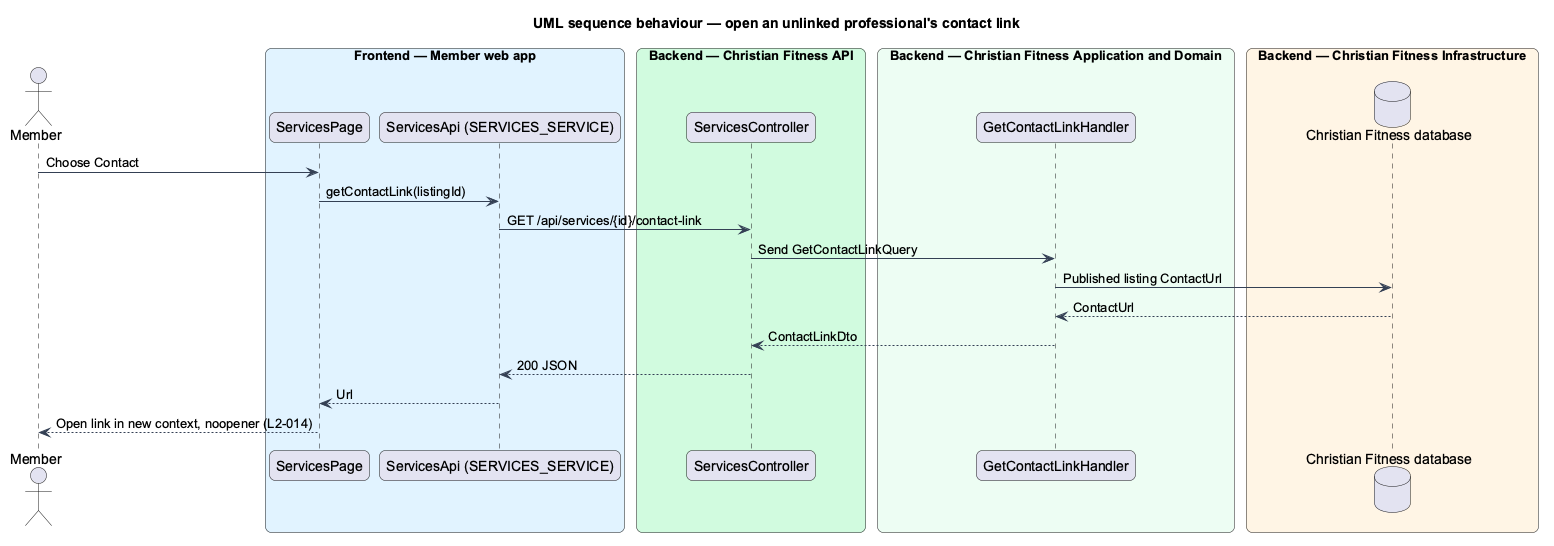

The diagram above was rendered by PlantUML. Its source (embedded in the PNG):
@startuml
title UML sequence behaviour — open an unlinked professional's contact link
skinparam backgroundColor #FFFFFF
skinparam shadowing false
skinparam roundcorner 12
skinparam defaultFontName Arial
skinparam ArrowColor #344054
actor "Member" as actor
box "Frontend — Member web app" #E0F2FE
  participant "ServicesPage" as page
  participant "ServicesApi (SERVICES_SERVICE)" as client
end box
box "Backend — Christian Fitness API" #D1FADF
  participant "ServicesController" as ctrl
end box
box "Backend — Christian Fitness Application and Domain" #ECFDF3
  participant "GetContactLinkHandler" as h
end box
box "Backend — Christian Fitness Infrastructure" #FFF4E5
  database "Christian Fitness database" as db
end box
actor -> page : Choose Contact
page -> client : getContactLink(listingId)
client -> ctrl : GET /api/services/{id}/contact-link
ctrl -> h : Send GetContactLinkQuery
h -> db : Published listing ContactUrl
db --> h : ContactUrl
h --> ctrl : ContactLinkDto
ctrl --> client : 200 JSON
client --> page : Url
page --> actor : Open link in new context, noopener (L2-014)
@enduml